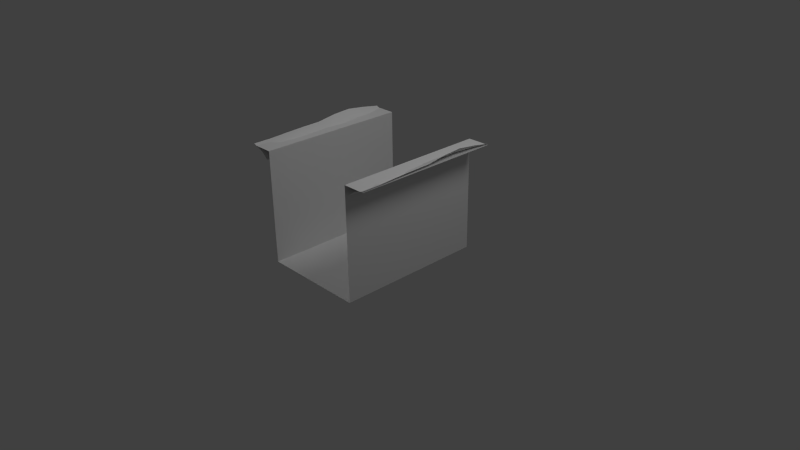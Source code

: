 # Source: part10.blend  (saved by Blender 2.62.0; exported with 4.5.12 LTS)
import bpy
from mathutils import Matrix  # noqa: F401  (used for matrix-valued properties, if any)

bpy.ops.wm.read_factory_settings(use_empty=True)
scene = bpy.context.scene
scene.name = 'Scene'

# ---- collections
col_collection_1 = bpy.data.collections.new('Collection 1'); scene.collection.children.link(col_collection_1)
col_collection_6 = bpy.data.collections.new('Collection 6'); scene.collection.children.link(col_collection_6)

# ---- materials (node trees are filled in below, after node groups)
mat_material = bpy.data.materials.new('Material')
mat_material.alpha_threshold = 0.0
mat_material.use_transparent_shadow = False
mat_material.roughness = 0.5
mat_material.line_color = (0.0, 0.0, 0.0, 1.0)
mat_material_001 = bpy.data.materials.new('Material.001')
mat_material_001.alpha_threshold = 0.0
mat_material_001.use_transparent_shadow = False
mat_material_001.specular_color = (0.5, 0.5, 0.5)
mat_material_001.roughness = 0.5
mat_material_001.line_color = (0.0, 0.0, 0.0, 1.0)
mat_material_002 = bpy.data.materials.new('Material.002')
mat_material_002.alpha_threshold = 0.0
mat_material_002.use_transparent_shadow = False
mat_material_002.specular_color = (0.5, 0.5, 0.5)
mat_material_002.roughness = 0.5
mat_material_002.line_color = (0.0, 0.0, 0.0, 1.0)

# ---- material node trees

# ---- world
world_world = bpy.data.worlds.new('World'); scene.world = world_world
world_world.color = (0.05088, 0.05088, 0.05088)
world_world.use_sun_shadow = False
world_world.sun_shadow_jitter_overblur = 0.0
world_world.cycles.sampling_method = 'MANUAL'
world_world.cycles.sample_map_resolution = 256

# ---- cameras
cam_camera_002 = bpy.data.cameras.new('Camera.002')
cam_camera_002.clip_end = 100.0
cam_camera_002.lens = 35.0
cam_camera_002.sensor_width = 32.0
cam_camera_002.sensor_height = 18.0
cam_camera_002.dof.focus_distance = 0.0
cam_camera_002.dof.aperture_fstop = 128.0
cam_camera_001 = bpy.data.cameras.new('Camera.001')
cam_camera_001.clip_end = 100.0
cam_camera_001.lens = 35.0
cam_camera_001.sensor_width = 32.0
cam_camera_001.sensor_height = 18.0
cam_camera_001.dof.focus_distance = 0.0
cam_camera_001.dof.aperture_fstop = 128.0
cam_camera = bpy.data.cameras.new('Camera')
cam_camera.clip_end = 100.0
cam_camera.lens = 35.0
cam_camera.sensor_width = 32.0
cam_camera.sensor_height = 18.0
cam_camera.ortho_scale = 7.314
cam_camera.dof.focus_distance = 0.0
cam_camera.dof.aperture_fstop = 128.0

# ---- lights
light_lamp_002 = bpy.data.lights.new('Lamp.002', 'POINT')
light_lamp_002.transmission_factor = 0.0
light_lamp_002.cutoff_distance = 30.0
light_lamp_002.energy = 100.0
light_lamp_002.shadow_buffer_clip_start = 1.001
light_lamp_002.shadow_soft_size = 1.0
light_lamp_002.shadow_maximum_resolution = 0.006
light_lamp_002.use_absolute_resolution = True
light_lamp_002.cycles.use_multiple_importance_sampling = False
light_lamp_001 = bpy.data.lights.new('Lamp.001', 'POINT')
light_lamp_001.transmission_factor = 0.0
light_lamp_001.cutoff_distance = 30.0
light_lamp_001.energy = 100.0
light_lamp_001.shadow_buffer_clip_start = 1.001
light_lamp_001.shadow_soft_size = 1.0
light_lamp_001.shadow_maximum_resolution = 0.006
light_lamp_001.use_absolute_resolution = True
light_lamp_001.cycles.use_multiple_importance_sampling = False
light_lamp = bpy.data.lights.new('Lamp', 'POINT')
light_lamp.transmission_factor = 0.0
light_lamp.cutoff_distance = 30.0
light_lamp.energy = 100.0
light_lamp.shadow_buffer_clip_start = 1.001
light_lamp.shadow_soft_size = 1.0
light_lamp.shadow_maximum_resolution = 0.006
light_lamp.use_absolute_resolution = True
light_lamp.cycles.use_multiple_importance_sampling = False

# ---- meshes
me_cube_009 = bpy.data.meshes.new('Cube.009')
me_cube_009.from_pydata([(1.0, -1.0, 1.517), (1.0, 1.0, 1.517), (1.0, 0.75, 1.385), (1.0, -0.75, 1.376), (-7.55e-08, -1.0, 1.542), (0.5, -1.0, 1.53), (-0.5, -1.0, 1.594), (0.75, -1.0, 1.518), (0.25, -1.0, 1.538), (-0.75, -1.0, 1.561), (-0.25, -1.0, 1.579), (1.0, 0.85, 1.461), (1.0, -0.85, 1.457), (2.086e-07, 0.85, 1.488), (0.0, -0.85, 1.5), (-0.5, 0.85, 1.465), (0.5, 0.85, 1.439), (-0.5, -0.85, 1.495), (0.5, -0.85, 1.525), (-0.75, 0.85, 1.45), (-0.25, 0.85, 1.475), (0.25, 0.85, 1.479), (0.7622, 0.85, 1.479), (-0.75, -0.85, 1.489), (-0.25, -0.85, 1.526), (0.25, -0.85, 1.515), (0.7629, -0.85, 1.497), (-1.0, -0.85, 1.457), (-1.0, 0.85, 1.461), (-1.0, -1.0, 1.517), (-1.0, 1.0, 1.517), (-0.25, 1.0, 1.579), (-0.75, 1.0, 1.561), (0.25, 1.0, 1.538), (0.75, 1.0, 1.518), (-0.5, 1.0, 1.594), (0.5, 1.0, 1.53), (7.55e-08, 1.0, 1.542), (1.0, 1.0, 1.517), (-1.0, 0.75, 1.385), (-1.0, -0.75, 1.376), (0.743, -0.7492, 1.37), (0.25, -0.7333, 1.39), (-0.25, -0.7191, 1.391), (-0.75, -0.7626, 1.38), (0.7277, 0.7284, 1.355), (0.25, 0.7201, 1.373), (-0.25, 0.7585, 1.395), (-0.75, 0.7159, 1.381), (0.5, -0.7163, 1.384), (-0.5, -0.7585, 1.388), (0.5, 0.7372, 1.383), (-0.5, 0.7159, 1.384), (0.0, -0.7285, 1.386), (2.086e-07, 0.7329, 1.383), (1.0, 0.7, 0.0), (-1.0, 0.7, 0.0), (-1.0, 0.7, 1.5), (1.0, 0.7, 1.5), (1.0, -0.7, 1.5), (1.0, -0.7, 0.0), (-1.0, -0.7, 0.0), (-1.0, -0.7, 1.5), (-1.0, -1.0, 1.5), (1.0, -1.0, 1.5), (1.0, 1.0, 1.5), (-1.0, 1.0, 1.5)], [(1, 11), (1, 34)], [(17, 23, 9, 6), (24, 17, 6, 10), (14, 24, 10, 4), (25, 14, 4, 8), (18, 25, 8, 5), (26, 18, 5, 7), (7, 0, 12, 26), (9, 23, 27, 29), (11, 38, 34, 22), (16, 22, 34, 36), (16, 36, 33, 21), (13, 21, 33, 37), (13, 37, 31, 20), (15, 20, 31, 35), (15, 35, 32, 19), (19, 32, 30, 28), (27, 23, 44, 40), (19, 28, 39, 48), (18, 26, 41, 49), (25, 18, 49, 42), (17, 24, 43, 50), (23, 17, 50, 44), (22, 16, 51, 45), (16, 21, 46, 51), (20, 15, 52, 47), (15, 19, 48, 52), (14, 25, 42, 53), (24, 14, 53, 43), (21, 13, 54, 46), (13, 20, 47, 54), (56, 55, 58, 57), (59, 60, 61, 62), (55, 56, 61, 60), (57, 58, 65, 66), (59, 62, 63, 64), (2, 11, 22, 45), (3, 41, 26, 12)])
me_cube_009.polygons.foreach_set('use_smooth', [1, 1, 1, 1, 1, 1, 1, 1, 1, 1, 1, 1, 1, 1, 1, 1, 1, 1, 1, 1, 1, 1, 1, 1, 1, 1, 1, 1, 1, 1, 0, 0, 0, 0, 0, 1, 1])
_uv = me_cube_009.uv_layers.new(name='UVTex')
_uv.uv.foreach_set('vector', [0.3621, 0.7385, 0.3621, 0.8594, 0.338, 0.8594, 0.338, 0.7385, 0.3621, 0.6177, 0.3621, 0.7385, 0.338, 0.7385, 0.338, 0.6177, 0.3621, 0.4969, 0.3621, 0.6177, 0.338, 0.6177, 0.338, 0.4969, 0.3621, 0.376, 0.3621, 0.4969, 0.338, 0.4969, 0.338, 0.376, 0.3621, 0.2552, 0.3621, 0.376, 0.338, 0.376, 0.338, 0.2552, 0.3621, 0.1281, 0.3621, 0.2552, 0.338, 0.2552, 0.338, 0.1343, 0.338, 0.1343, 0.338, 0.0135, 0.3621, 0.0135, 0.3621, 0.1281, 0.338, 0.8594, 0.3621, 0.8594, 0.3621, 0.9802, 0.338, 0.9802, 0.636, 0.0135, 0.6602, 0.0135, 0.6602, 0.1343, 0.636, 0.1284, 0.636, 0.2552, 0.636, 0.1284, 0.6602, 0.1343, 0.6602, 0.2552, 0.636, 0.2552, 0.6602, 0.2552, 0.6602, 0.376, 0.636, 0.376, 0.636, 0.4969, 0.636, 0.376, 0.6602, 0.376, 0.6602, 0.4969, 0.636, 0.4969, 0.6602, 0.4969, 0.6602, 0.6177, 0.636, 0.6177, 0.636, 0.7385, 0.636, 0.6177, 0.6602, 0.6177, 0.6602, 0.7385, 0.636, 0.7385, 0.6602, 0.7385, 0.6602, 0.8594, 0.636, 0.8594, 0.636, 0.8594, 0.6602, 0.8594, 0.6602, 0.9802, 0.636, 0.9802, 0.3621, 0.9802, 0.3621, 0.8594, 0.3762, 0.8594, 0.3783, 0.9802, 0.636, 0.8594, 0.636, 0.9802, 0.6199, 0.9802, 0.6144, 0.8594, 0.3621, 0.2552, 0.3621, 0.1281, 0.3784, 0.1377, 0.3837, 0.2552, 0.3621, 0.376, 0.3621, 0.2552, 0.3837, 0.2552, 0.3809, 0.376, 0.3621, 0.7385, 0.3621, 0.6177, 0.3832, 0.6177, 0.3769, 0.7385, 0.3621, 0.8594, 0.3621, 0.7385, 0.3769, 0.7385, 0.3762, 0.8594, 0.636, 0.1284, 0.636, 0.2552, 0.6179, 0.2552, 0.6165, 0.1451, 0.636, 0.2552, 0.636, 0.376, 0.6151, 0.376, 0.6179, 0.2552, 0.636, 0.6177, 0.636, 0.7385, 0.6144, 0.7385, 0.6213, 0.6177, 0.636, 0.7385, 0.636, 0.8594, 0.6144, 0.8594, 0.6144, 0.7385, 0.3621, 0.4969, 0.3621, 0.376, 0.3809, 0.376, 0.3817, 0.4969, 0.3621, 0.6177, 0.3621, 0.4969, 0.3817, 0.4969, 0.3832, 0.6177, 0.636, 0.376, 0.636, 0.4969, 0.6172, 0.4969, 0.6151, 0.376, 0.636, 0.4969, 0.636, 0.6177, 0.6213, 0.6177, 0.6172, 0.4969, 0.68, 0.1455, 0.996, 0.1455, 0.996, 0.8565, 0.68, 0.8565, 0.996, 0.8565, 0.996, 0.1455, 0.68, 0.1455, 0.68, 0.8565, 0.3222, 0.8235, 0.009999, 0.8235, 0.009999, 0.168, 0.3222, 0.168, 0.009999, 0.8235, 0.3222, 0.8235, 0.3222, 0.964, 0.009999, 0.964, 0.3222, 0.168, 0.009999, 0.168, 0.009999, 0.02749, 0.3222, 0.02749, 0.6199, 0.0135, 0.636, 0.0135, 0.636, 0.1284, 0.6165, 0.1451, 0.3783, 0.0135, 0.3784, 0.1377, 0.3621, 0.1281, 0.3621, 0.0135])
me_cube_009.materials.append(mat_material)
me_cube_009.materials.append(mat_material_001)
me_cube_009.materials.append(mat_material_002)
me_cube_009.use_remesh_preserve_volume = False
me_cube_009.use_remesh_preserve_attributes = False
me_cube_009.use_mirror_vertex_groups = False
me_cube_009.update()

# ---- objects
ob_camera_002 = bpy.data.objects.new('Camera.002', cam_camera_002)
ob_lamp_002 = bpy.data.objects.new('Lamp.002', light_lamp_002)
ob_camera_001 = bpy.data.objects.new('Camera.001', cam_camera_001)
ob_lamp_001 = bpy.data.objects.new('Lamp.001', light_lamp_001)
ob_cube_000 = bpy.data.objects.new('Cube.000', me_cube_009)
ob_lamp = bpy.data.objects.new('Lamp', light_lamp)
ob_camera = bpy.data.objects.new('Camera', cam_camera)

# ---- transforms, parenting, visibility, modifiers, constraints
ob_camera_002.location = (7.481, -6.508, 5.344)
ob_camera_002.rotation_euler = (1.109, 0.01082, 0.8149)
ob_camera_002.scale = (1.0, 1.0, 1.0)
ob_camera_002.lineart.crease_threshold = 0.0
ob_lamp_002.location = (4.076, 1.005, 5.904)
ob_lamp_002.rotation_euler = (0.6503, 0.05522, 1.866)
ob_lamp_002.scale = (1.0, 1.0, 1.0)
ob_lamp_002.lineart.crease_threshold = 0.0
ob_camera_001.location = (7.481, -6.508, 5.344)
ob_camera_001.rotation_euler = (1.109, 0.01082, 0.8149)
ob_camera_001.scale = (1.0, 1.0, 1.0)
ob_camera_001.lineart.crease_threshold = 0.0
ob_lamp_001.location = (0.05569, 0.0001659, 5.904)
ob_lamp_001.rotation_euler = (0.6503, 0.05522, 1.866)
ob_lamp_001.scale = (1.0, 1.0, 1.0)
ob_lamp_001.lineart.crease_threshold = 0.0
ob_cube_000.location = (0.0, 0.0, 0.0)
ob_cube_000.rotation_euler = (0.0, -0.0, -1.571)
ob_cube_000.lineart.crease_threshold = 0.0
ob_lamp.location = (4.076, 1.005, 5.904)
ob_lamp.rotation_euler = (0.6503, 0.05522, 1.866)
ob_lamp.lock_rotations_4d = False
ob_lamp.empty_display_type = 'ARROWS'
ob_lamp.color = (0.0, 0.0, 0.0, 0.0)
ob_lamp.lineart.crease_threshold = 0.0
ob_camera.location = (7.481, -6.508, 5.344)
ob_camera.rotation_euler = (1.109, 0.01082, 0.8149)
ob_camera.lock_rotations_4d = False
ob_camera.empty_display_type = 'ARROWS'
ob_camera.color = (0.0, 0.0, 0.0, 0.0)
ob_camera.display_type = 'WIRE'
ob_camera.lineart.crease_threshold = 0.0

# ---- collection membership
col_collection_1.objects.link(ob_camera_002)
col_collection_1.objects.link(ob_lamp_002)
col_collection_1.objects.link(ob_camera_001)
col_collection_1.objects.link(ob_lamp_001)
col_collection_1.objects.link(ob_cube_000)
col_collection_1.objects.link(ob_lamp)
col_collection_1.objects.link(ob_camera)
col_collection_6.objects.link(ob_camera_002)
col_collection_6.objects.link(ob_lamp_002)
col_collection_6.objects.link(ob_camera_001)
col_collection_6.objects.link(ob_lamp_001)

# ---- scene / render settings (as saved in the file)
scene.camera = ob_camera
scene.frame_start = 1; scene.frame_end = 250; scene.frame_set(1)
scene.render.engine = 'BLENDER_EEVEE_NEXT'
scene.render.image_settings.color_mode = 'RGB'
scene.render.image_settings.compression = 90
scene.render.resolution_percentage = 50
scene.render.dither_intensity = 0.0
scene.render.bake_margin = 2
scene.render.bake_bias = 0.0
scene.cycles.use_denoising = False
scene.cycles.samples = 10
scene.cycles.sampling_pattern = 'TABULATED_SOBOL'
scene.cycles.light_sampling_threshold = 0.0
scene.cycles.use_adaptive_sampling = False
scene.cycles.use_light_tree = False
scene.cycles.blur_glossy = 0.0
scene.cycles.volume_bounces = 1
scene.cycles.pixel_filter_type = 'GAUSSIAN'
scene.cycles.sample_clamp_indirect = 0.0
scene.view_settings.view_transform = 'Standard'
bpy.context.view_layer.update()
